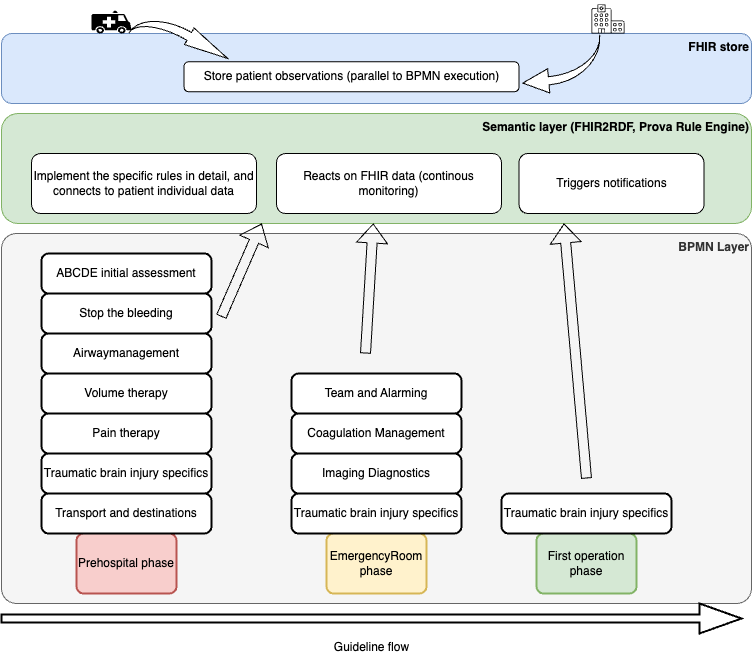

The diagram above was exported from draw.io. Its source (the exported page's mxGraphModel, read from the mxfile embedded in the PNG):
<mxGraphModel dx="1114" dy="693" grid="1" gridSize="10" guides="1" tooltips="1" connect="1" arrows="1" fold="1" page="1" pageScale="1" pageWidth="827" pageHeight="1169" math="0" shadow="0">
  <root>
    <mxCell id="0" />
    <mxCell id="1" parent="0" />
    <mxCell id="xYio4KingDcUNZ52xQKc-21" value="&lt;b&gt;BPMN Layer&lt;/b&gt;" style="rounded=1;whiteSpace=wrap;html=1;verticalAlign=top;arcSize=4;align=right;fillColor=#f5f5f5;fontColor=#333333;strokeColor=#666666;" vertex="1" parent="1">
      <mxGeometry x="50" y="340" width="750" height="370" as="geometry" />
    </mxCell>
    <mxCell id="xYio4KingDcUNZ52xQKc-2" value="Prehospital phase" style="rounded=1;whiteSpace=wrap;html=1;absoluteArcSize=1;arcSize=14;strokeWidth=2;fillColor=#f8cecc;strokeColor=#b85450;" vertex="1" parent="1">
      <mxGeometry x="125" y="640" width="100" height="60" as="geometry" />
    </mxCell>
    <mxCell id="xYio4KingDcUNZ52xQKc-3" value="EmergencyRoom phase" style="rounded=1;whiteSpace=wrap;html=1;absoluteArcSize=1;arcSize=14;strokeWidth=2;fillColor=#fff2cc;strokeColor=#d6b656;" vertex="1" parent="1">
      <mxGeometry x="375" y="640" width="100" height="60" as="geometry" />
    </mxCell>
    <mxCell id="xYio4KingDcUNZ52xQKc-4" value="First operation phase" style="rounded=1;whiteSpace=wrap;html=1;absoluteArcSize=1;arcSize=14;strokeWidth=2;fillColor=#d5e8d4;strokeColor=#82b366;" vertex="1" parent="1">
      <mxGeometry x="585" y="640" width="100" height="60" as="geometry" />
    </mxCell>
    <mxCell id="xYio4KingDcUNZ52xQKc-5" value="Guideline flow" style="verticalLabelPosition=bottom;verticalAlign=top;html=1;strokeWidth=2;shape=mxgraph.arrows2.arrow;dy=0.73;dx=42;notch=0;" vertex="1" parent="1">
      <mxGeometry x="50" y="710" width="740" height="30" as="geometry" />
    </mxCell>
    <mxCell id="xYio4KingDcUNZ52xQKc-6" value="ABCDE initial assessment" style="rounded=1;whiteSpace=wrap;html=1;absoluteArcSize=1;arcSize=14;strokeWidth=2;" vertex="1" parent="1">
      <mxGeometry x="90" y="360" width="170" height="40" as="geometry" />
    </mxCell>
    <mxCell id="xYio4KingDcUNZ52xQKc-7" value="Stop the bleeding" style="rounded=1;whiteSpace=wrap;html=1;absoluteArcSize=1;arcSize=14;strokeWidth=2;" vertex="1" parent="1">
      <mxGeometry x="90" y="400" width="170" height="40" as="geometry" />
    </mxCell>
    <mxCell id="xYio4KingDcUNZ52xQKc-8" value="Airwaymanagement" style="rounded=1;whiteSpace=wrap;html=1;absoluteArcSize=1;arcSize=14;strokeWidth=2;" vertex="1" parent="1">
      <mxGeometry x="90" y="440" width="170" height="40" as="geometry" />
    </mxCell>
    <mxCell id="xYio4KingDcUNZ52xQKc-9" value="Volume therapy" style="rounded=1;whiteSpace=wrap;html=1;absoluteArcSize=1;arcSize=14;strokeWidth=2;" vertex="1" parent="1">
      <mxGeometry x="90" y="480" width="170" height="40" as="geometry" />
    </mxCell>
    <mxCell id="xYio4KingDcUNZ52xQKc-10" value="Pain therapy" style="rounded=1;whiteSpace=wrap;html=1;absoluteArcSize=1;arcSize=14;strokeWidth=2;" vertex="1" parent="1">
      <mxGeometry x="90" y="520" width="170" height="40" as="geometry" />
    </mxCell>
    <mxCell id="xYio4KingDcUNZ52xQKc-11" value="Traumatic brain injury specifics" style="rounded=1;whiteSpace=wrap;html=1;absoluteArcSize=1;arcSize=14;strokeWidth=2;" vertex="1" parent="1">
      <mxGeometry x="90" y="560" width="170" height="40" as="geometry" />
    </mxCell>
    <mxCell id="xYio4KingDcUNZ52xQKc-12" value="Transport and destinations" style="rounded=1;whiteSpace=wrap;html=1;absoluteArcSize=1;arcSize=14;strokeWidth=2;" vertex="1" parent="1">
      <mxGeometry x="90" y="600" width="170" height="40" as="geometry" />
    </mxCell>
    <mxCell id="xYio4KingDcUNZ52xQKc-13" value="Team and Alarming" style="rounded=1;whiteSpace=wrap;html=1;absoluteArcSize=1;arcSize=14;strokeWidth=2;" vertex="1" parent="1">
      <mxGeometry x="340" y="480" width="170" height="40" as="geometry" />
    </mxCell>
    <mxCell id="xYio4KingDcUNZ52xQKc-14" value="Coagulation Management" style="rounded=1;whiteSpace=wrap;html=1;absoluteArcSize=1;arcSize=14;strokeWidth=2;" vertex="1" parent="1">
      <mxGeometry x="340" y="520" width="170" height="40" as="geometry" />
    </mxCell>
    <mxCell id="xYio4KingDcUNZ52xQKc-15" value="Imaging Diagnostics" style="rounded=1;whiteSpace=wrap;html=1;absoluteArcSize=1;arcSize=14;strokeWidth=2;" vertex="1" parent="1">
      <mxGeometry x="340" y="560" width="170" height="40" as="geometry" />
    </mxCell>
    <mxCell id="xYio4KingDcUNZ52xQKc-16" value="Traumatic brain injury specifics" style="rounded=1;whiteSpace=wrap;html=1;absoluteArcSize=1;arcSize=14;strokeWidth=2;" vertex="1" parent="1">
      <mxGeometry x="340" y="600" width="170" height="40" as="geometry" />
    </mxCell>
    <mxCell id="xYio4KingDcUNZ52xQKc-17" value="Traumatic brain injury specifics" style="rounded=1;whiteSpace=wrap;html=1;absoluteArcSize=1;arcSize=14;strokeWidth=2;" vertex="1" parent="1">
      <mxGeometry x="550" y="600" width="170" height="40" as="geometry" />
    </mxCell>
    <mxCell id="xYio4KingDcUNZ52xQKc-20" value="&lt;b&gt;Semantic layer (FHIR2RDF, Prova Rule Engine)&lt;/b&gt;" style="rounded=1;whiteSpace=wrap;html=1;verticalAlign=top;align=right;fillColor=#d5e8d4;strokeColor=#82b366;" vertex="1" parent="1">
      <mxGeometry x="50" y="220" width="750" height="110" as="geometry" />
    </mxCell>
    <mxCell id="xYio4KingDcUNZ52xQKc-22" value="&lt;b&gt;FHIR store&lt;/b&gt;" style="rounded=1;whiteSpace=wrap;html=1;verticalAlign=top;align=right;fillColor=#dae8fc;strokeColor=#6c8ebf;" vertex="1" parent="1">
      <mxGeometry x="50" y="140" width="750" height="70" as="geometry" />
    </mxCell>
    <mxCell id="xYio4KingDcUNZ52xQKc-23" value="" style="shape=mxgraph.signs.transportation.ambulance;html=1;pointerEvents=1;fillColor=#000000;strokeColor=none;verticalLabelPosition=bottom;verticalAlign=top;align=center;" vertex="1" parent="1">
      <mxGeometry x="140" y="117.1" width="40" height="22.9" as="geometry" />
    </mxCell>
    <mxCell id="xYio4KingDcUNZ52xQKc-24" value="" style="sketch=0;verticalLabelPosition=bottom;sketch=0;aspect=fixed;html=1;verticalAlign=top;strokeColor=none;fillColor=#000000;align=center;outlineConnect=0;pointerEvents=1;shape=mxgraph.citrix2.hospital;" vertex="1" parent="1">
      <mxGeometry x="640" y="110.9" width="32.92" height="29.1" as="geometry" />
    </mxCell>
    <mxCell id="xYio4KingDcUNZ52xQKc-25" value="" style="html=1;shadow=0;dashed=0;align=center;verticalAlign=middle;shape=mxgraph.arrows2.jumpInArrow;dy=4.08;dx=26.02;arrowHead=24.27;rotation=-185;" vertex="1" parent="1">
      <mxGeometry x="569.85" y="144.73" width="80.8" height="53.51" as="geometry" />
    </mxCell>
    <mxCell id="xYio4KingDcUNZ52xQKc-26" value="" style="html=1;shadow=0;dashed=0;align=center;verticalAlign=middle;shape=mxgraph.arrows2.jumpInArrow;dy=4.51;dx=44.25;arrowHead=19.06;rotation=30;" vertex="1" parent="1">
      <mxGeometry x="180" y="129.65" width="98.25" height="36.84" as="geometry" />
    </mxCell>
    <mxCell id="xYio4KingDcUNZ52xQKc-27" value="Store patient observations (parallel to BPMN execution)" style="rounded=1;whiteSpace=wrap;html=1;" vertex="1" parent="1">
      <mxGeometry x="232.5" y="168.26" width="335" height="30" as="geometry" />
    </mxCell>
    <mxCell id="xYio4KingDcUNZ52xQKc-30" value="" style="shape=flexArrow;endArrow=classic;html=1;rounded=0;entryX=0.347;entryY=1;entryDx=0;entryDy=0;entryPerimeter=0;exitX=0.293;exitY=0.225;exitDx=0;exitDy=0;exitPerimeter=0;" edge="1" parent="1" source="xYio4KingDcUNZ52xQKc-21" target="xYio4KingDcUNZ52xQKc-20">
      <mxGeometry width="50" height="50" relative="1" as="geometry">
        <mxPoint x="265" y="370" as="sourcePoint" />
        <mxPoint x="315" y="320" as="targetPoint" />
        <Array as="points" />
      </mxGeometry>
    </mxCell>
    <mxCell id="xYio4KingDcUNZ52xQKc-31" value="" style="shape=flexArrow;endArrow=classic;html=1;rounded=0;" edge="1" parent="1" target="xYio4KingDcUNZ52xQKc-20">
      <mxGeometry width="50" height="50" relative="1" as="geometry">
        <mxPoint x="414" y="460" as="sourcePoint" />
        <mxPoint x="464" y="410" as="targetPoint" />
        <Array as="points" />
      </mxGeometry>
    </mxCell>
    <mxCell id="xYio4KingDcUNZ52xQKc-32" value="" style="shape=flexArrow;endArrow=classic;html=1;rounded=0;entryX=0.75;entryY=1;entryDx=0;entryDy=0;" edge="1" parent="1" target="xYio4KingDcUNZ52xQKc-20">
      <mxGeometry width="50" height="50" relative="1" as="geometry">
        <mxPoint x="635" y="585" as="sourcePoint" />
        <mxPoint x="643" y="455" as="targetPoint" />
        <Array as="points" />
      </mxGeometry>
    </mxCell>
    <mxCell id="xYio4KingDcUNZ52xQKc-33" value="Implement the specific rules in detail, and connects to patient individual data" style="rounded=1;whiteSpace=wrap;html=1;" vertex="1" parent="1">
      <mxGeometry x="80" y="260" width="225" height="60" as="geometry" />
    </mxCell>
    <mxCell id="xYio4KingDcUNZ52xQKc-34" value="Reacts on FHIR data (continous monitoring)" style="rounded=1;whiteSpace=wrap;html=1;" vertex="1" parent="1">
      <mxGeometry x="325" y="260" width="225" height="60" as="geometry" />
    </mxCell>
    <mxCell id="xYio4KingDcUNZ52xQKc-35" value="Triggers notifications" style="rounded=1;whiteSpace=wrap;html=1;" vertex="1" parent="1">
      <mxGeometry x="567.5" y="260" width="185" height="60" as="geometry" />
    </mxCell>
  </root>
</mxGraphModel>